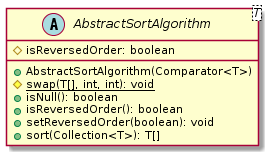

The diagram above was rendered by PlantUML. Its source (embedded in the PNG):
@startuml

    abstract class AbstractSortAlgorithm<T> {
        #isReversedOrder: boolean
        +AbstractSortAlgorithm(Comparator<T>)
        {static} #swap(T[], int, int): void
        +isNull(): boolean
        +isReversedOrder(): boolean
        +setReversedOrder(boolean): void
        +sort(Collection<T>): T[]
    }

@enduml